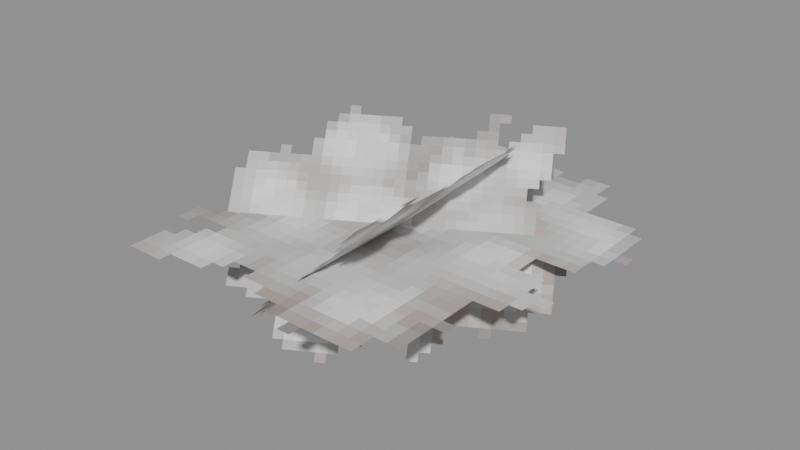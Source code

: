 # Source: Materials_Wool_Scrap.blend  (saved by Blender 5.0.119; exported with 4.5.12 LTS)
import bpy
from mathutils import Matrix  # noqa: F401  (used for matrix-valued properties, if any)

bpy.ops.wm.read_factory_settings(use_empty=True)
scene = bpy.context.scene
scene.name = 'Scene'

# ---- collections
col_widgets = bpy.data.collections.new('Widgets'); scene.collection.children.link(col_widgets)
col_widgets.hide_viewport = True

# ---- images (referenced by path relative to the original .blend; pixels are not part of the script)
import os
ASSET_DIR = os.environ.get("B2B_ASSET_DIR", "")  # directory of the original .blend (textures are referenced by path, not embedded)
HERE = os.path.dirname(os.path.abspath(__file__))  # packed textures are extracted next to this script under _unpacked/

def load_image(name, relpath, width, height, colorspace="sRGB"):
    """Load a texture the original file referenced (path relative to the .blend, or extracted next to this script)."""
    p = next((c for c in (os.path.join(HERE, relpath), os.path.join(ASSET_DIR, relpath)) if relpath and os.path.exists(c)), "")
    if p:
        img = bpy.data.images.load(p, check_existing=True)
        img.name = name
    else:  # same state as the original file: an image datablock whose file is absent (Cycles renders it pink)
        img = bpy.data.images.new(name, width, height)
        img.source = "FILE"
        img.filepath = "//" + (relpath or name)
    img.colorspace_settings.name = colorspace
    return img
img_image_0 = load_image('Image_0', '_unpacked/Image_0.8031b658.png', 32, 32, 'sRGB')

# ---- materials (node trees are filled in below, after node groups)
mat_material_0 = bpy.data.materials.new('Material_0')

# ---- material node trees
mat_material_0.use_nodes = True; mat_material_0.node_tree.nodes.clear()
_N = mat_material_0.node_tree.nodes; _L = mat_material_0.node_tree.links
n0 = _N.new('ShaderNodeBsdfPrincipled'); n0.name = 'Principled BSDF'; n0.location = (10, 300)
n0.inputs[2].default_value = 1.0
n1 = _N.new('ShaderNodeOutputMaterial'); n1.name = 'Material Output'; n1.location = (300, 300)
n2 = _N.new('NodeFrame'); n2.name = 'Frame'; n2.location = (0, 0)
n2.label = 'Alpha Clip'
n2.width = 150
n3 = _N.new('ShaderNodeMath'); n3.name = 'Math'; n3.location = (-340, -20)
n3.operation = 'SUBTRACT'
n3.inputs[0].default_value = 1.0
n4 = _N.new('ShaderNodeMath'); n4.name = 'Math.001'; n4.location = (-540, -20)
n4.operation = 'LESS_THAN'
n4.inputs[1].default_value = 0.05
n5 = _N.new('ShaderNodeTexImage'); n5.name = 'Image Texture'; n5.location = (-840, 210)
n5.label = 'BASE COLOR'
n5.image = img_image_0
n5.interpolation = 'Closest'
n5.extension = 'EXTEND'
n3.parent = n2
n4.parent = n2
_L.new(n0.outputs[0], n1.inputs[0])
_L.new(n3.outputs[0], n0.inputs[4])
_L.new(n4.outputs[0], n3.inputs[1])
_L.new(n5.outputs[0], n0.inputs[0])
_L.new(n5.outputs[1], n4.inputs[0])
n1.is_active_output = True

# ---- meshes
me_mesh_0 = bpy.data.meshes.new('Mesh_0')
me_mesh_0.from_pydata([(-1.0, -6.253e-05, 1.0), (1.0, -6.253e-05, 1.0), (-1.0, -6.247e-05, -1.0), (1.0, -6.247e-05, -1.0)], [], [(0, 2, 1), (2, 3, 1)])
_uv = me_mesh_0.uv_layers.new(name='UVMap')
_uv.uv.foreach_set('vector', [0.0, 1.0, 0.0, 0.0, 1.0, 1.0, 0.0, 0.0, 1.0, 0.0, 1.0, 1.0])
me_mesh_0.materials.append(mat_material_0)
me_mesh_0.update()
me_mesh_0.normals_split_custom_set([tuple(v) for v in zip(*[iter([0.0, -1.0, -3.423e-08, 0.0, -1.0, -3.423e-08, 0.0, -1.0, -3.423e-08, 0.0, -1.0, -3.423e-08, 0.0, -1.0, -3.423e-08, 0.0, -1.0, -3.423e-08])] * 3)])
me_mesh_1 = bpy.data.meshes.new('Mesh_1')
me_mesh_1.from_pydata([(-0.6799, -6.258e-05, 0.7813), (0.6799, -6.251e-05, 0.7813), (-0.6799, -6.249e-05, -0.7813), (0.6799, -6.242e-05, -0.7813)], [], [(0, 2, 1), (2, 3, 1)])
_uv = me_mesh_1.uv_layers.new(name='UVMap')
_uv.uv.foreach_set('vector', [0.0, 1.0, 0.0, 0.0, 1.0, 1.0, 0.0, 0.0, 1.0, 0.0, 1.0, 1.0])
me_mesh_1.materials.append(mat_material_0)
me_mesh_1.update()
me_mesh_1.normals_split_custom_set([tuple(v) for v in zip(*[iter([5.365e-08, -1.0, -5.365e-08, 5.365e-08, -1.0, -5.365e-08, 5.365e-08, -1.0, -5.365e-08, 5.365e-08, -1.0, -5.365e-08, 5.365e-08, -1.0, -5.365e-08, 5.365e-08, -1.0, -5.365e-08])] * 3)])
me_mesh_2 = bpy.data.meshes.new('Mesh_2')
me_mesh_2.from_pydata([(-0.6799, -6.254e-05, 0.7813), (0.6799, -6.256e-05, 0.7813), (-0.6799, -6.244e-05, -0.7813), (0.6799, -6.246e-05, -0.7813)], [], [(0, 2, 1), (2, 3, 1)])
_uv = me_mesh_2.uv_layers.new(name='UVMap')
_uv.uv.foreach_set('vector', [0.0, 1.0, 0.0, 0.0, 1.0, 1.0, 0.0, 0.0, 1.0, 0.0, 1.0, 1.0])
me_mesh_2.materials.append(mat_material_0)
me_mesh_2.update()
me_mesh_2.normals_split_custom_set([tuple(v) for v in zip(*[iter([-1.49e-08, -1.0, -6.768e-08, -1.49e-08, -1.0, -6.768e-08, -1.49e-08, -1.0, -6.768e-08, -1.49e-08, -1.0, -6.768e-08, -1.49e-08, -1.0, -6.768e-08, -1.49e-08, -1.0, -6.768e-08])] * 3)])
me_plane = bpy.data.meshes.new('Plane')
me_plane.from_pydata([(-1.0, -6.123e-17, -1.0), (1.0, -6.123e-17, -1.0), (-1.0, 6.123e-17, 1.0), (1.0, 6.123e-17, 1.0)], [], [(0, 1, 3, 2)])
_uv = me_plane.uv_layers.new(name='UVMap')
_uv.uv.foreach_set('vector', [0.0, 0.0, 1.0, 0.0, 1.0, 1.0, 0.0, 1.0])
me_plane.update()
arm_armature = bpy.data.armatures.new('Armature')  # bones are not reproduced
arm_armature_001 = bpy.data.armatures.new('Armature.001')  # bones are not reproduced
arm_armature_002 = bpy.data.armatures.new('Armature.002')  # bones are not reproduced

# ---- objects
ob_wool = bpy.data.objects.new('Wool', arm_armature)
ob_mesh_0 = bpy.data.objects.new('Mesh_0', me_mesh_0)
ob_wool_001 = bpy.data.objects.new('Wool.001', arm_armature_001)
ob_mesh_1 = bpy.data.objects.new('Mesh_1', me_mesh_1)
ob_wool_002 = bpy.data.objects.new('Wool.002', arm_armature_002)
ob_mesh_2 = bpy.data.objects.new('Mesh_2', me_mesh_2)
ob_wgt_wool = bpy.data.objects.new('WGT-Wool', me_plane)

# ---- transforms, parenting, visibility, modifiers, constraints
ob_wool.location = (0.0, 0.0, 0.0)
ob_wool.rotation_mode = 'QUATERNION'
ob_wool.rotation_quaternion = (0.7071, -0.7071, 0.0, 0.0)
ob_wool.show_in_front = True
ob_mesh_0.parent = ob_wool
ob_mesh_0.location = (0.0, 0.0, 0.0)
ob_mesh_0.rotation_mode = 'QUATERNION'
ob_mesh_0.rotation_quaternion = (1.0, 0.0, 0.0, 0.0)
_vg = ob_mesh_0.vertex_groups.new(name='Wool')
_vg.add([0, 1, 2, 3], 1.0, 'REPLACE')
_m = ob_mesh_0.modifiers.new('Armature', 'ARMATURE')
_m.object = ob_wool
ob_wool_001.location = (0.0, 0.0, 0.0)
ob_wool_001.rotation_mode = 'QUATERNION'
ob_wool_001.rotation_quaternion = (0.2706, -0.2706, 0.6533, 0.6533)
ob_wool_001.show_in_front = True
ob_mesh_1.parent = ob_wool_001
ob_mesh_1.location = (0.0, 0.0, 0.0)
ob_mesh_1.rotation_mode = 'QUATERNION'
ob_mesh_1.rotation_quaternion = (1.0, 0.0, 0.0, 0.0)
_vg = ob_mesh_1.vertex_groups.new(name='Wool')
_vg.add([0, 1, 2, 3], 1.0, 'REPLACE')
_m = ob_mesh_1.modifiers.new('Armature', 'ARMATURE')
_m.object = ob_wool_001
ob_wool_002.location = (0.0, 0.0, 0.0)
ob_wool_002.rotation_mode = 'QUATERNION'
ob_wool_002.rotation_quaternion = (0.4305, 0.7011, -0.0923, -0.561)
ob_wool_002.show_in_front = True
ob_mesh_2.parent = ob_wool_002
ob_mesh_2.location = (0.0, 0.0, 0.0)
ob_mesh_2.rotation_mode = 'QUATERNION'
ob_mesh_2.rotation_quaternion = (1.0, 0.0, 0.0, 0.0)
_vg = ob_mesh_2.vertex_groups.new(name='Wool')
_vg.add([0, 1, 2, 3], 1.0, 'REPLACE')
_m = ob_mesh_2.modifiers.new('Armature', 'ARMATURE')
_m.object = ob_wool_002
ob_wgt_wool.location = (0.0, 0.0, 0.0)
ob_wgt_wool.hide_render = True

# ---- collection membership
scene.collection.objects.link(ob_wool)
scene.collection.objects.link(ob_mesh_0)
scene.collection.objects.link(ob_wool_001)
scene.collection.objects.link(ob_mesh_1)
scene.collection.objects.link(ob_wool_002)
scene.collection.objects.link(ob_mesh_2)
col_widgets.objects.link(ob_wgt_wool)

# ---- scene / render settings (as saved in the file)
scene.frame_start = 1; scene.frame_end = 250; scene.frame_set(1)
scene.render.engine = 'BLENDER_EEVEE_NEXT'
scene.render.bake_bias = 0.0
scene.render.bake_samples = 0
scene.cycles.sampling_pattern = 'TABULATED_SOBOL'
scene.eevee.use_volume_custom_range = False
bpy.context.view_layer.update()

# ---- added for rendering (the .blend has no active camera and no usable light): camera, sun + grey world if the file has none
cam_auto = bpy.data.cameras.new('AutoCamera')
cam_auto.lens = 50.0
cam_auto.sensor_width = 36.0
cam_auto.clip_end = 1000.0
ob_auto_camera = bpy.data.objects.new('AutoCamera', cam_auto)
scene.collection.objects.link(ob_auto_camera)
ob_auto_camera.location = (2.764, -3.3168, 2.21115)
ob_auto_camera.rotation_euler = (1.09748, -7.21219e-08, 0.694738)
scene.camera = ob_auto_camera
light_auto_sun = bpy.data.lights.new('AutoSun', 'SUN')
light_auto_sun.energy = 3.0
light_auto_sun.angle = 0.0523599
ob_auto_sun = bpy.data.objects.new('AutoSun', light_auto_sun)
scene.collection.objects.link(ob_auto_sun)
ob_auto_sun.rotation_euler = (0.872665, 0.174533, 0.523599)
if scene.world is None:
    world_auto = bpy.data.worlds.new('AutoWorld')
    world_auto.color = (0.3, 0.3, 0.3)
    scene.world = world_auto
bpy.context.view_layer.update()
